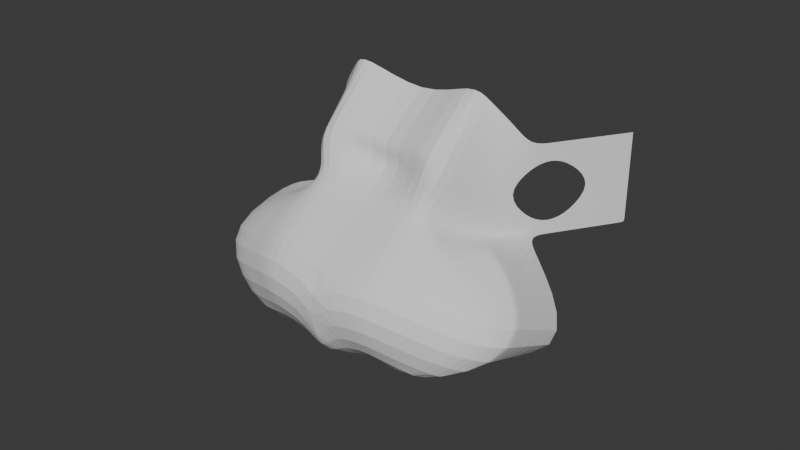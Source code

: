 # Source: Squirrel.blend  (saved by Blender 4.4.32; exported with 4.5.12 LTS)
import bpy
from mathutils import Matrix  # noqa: F401  (used for matrix-valued properties, if any)

bpy.ops.wm.read_factory_settings(use_empty=True)
scene = bpy.context.scene
scene.name = 'Scene'

# ---- collections
col_squirrel = bpy.data.collections.new('Squirrel'); scene.collection.children.link(col_squirrel)
col_reference = bpy.data.collections.new('Reference'); col_squirrel.children.link(col_reference)

# ---- world
world_world = bpy.data.worlds.new('World'); scene.world = world_world
world_world.use_nodes = True; world_world.node_tree.nodes.clear()
_N = world_world.node_tree.nodes; _L = world_world.node_tree.links
n0 = _N.new('ShaderNodeOutputWorld'); n0.name = 'World Output'; n0.location = (300, 300)
n1 = _N.new('ShaderNodeBackground'); n1.name = 'Background'; n1.location = (10, 300)
n1.inputs[0].default_value = (0.05088, 0.05088, 0.05088, 1.0)
_L.new(n1.outputs[0], n0.inputs[0])
n0.is_active_output = True
world_world.color = (0.05088, 0.05088, 0.05088)
world_world.sun_shadow_jitter_overblur = 0.0

# ---- meshes
me_cube_004 = bpy.data.meshes.new('Cube.004')
me_cube_004.from_pydata([(0.0, -0.1818, 0.2588), (0.007745, -0.1818, 0.2621), (0.01021, -0.1619, 0.2544), (0.01434, -0.1818, 0.2636), (0.02802, -0.1818, 0.2613), (0.02208, -0.1502, 0.2539), (0.01053, -0.1502, 0.247), (0.0, -0.1502, 0.2449), (0.0, -0.1812, 0.2657), (0.0, -0.1873, 0.2846), (0.0, -0.1619, 0.2533), (0.01709, -0.1873, 0.2871), (0.05881, -0.1613, 0.2727), (0.02209, -0.1417, 0.249), (0.01985, -0.1448, 0.2502), (0.0, -0.1441, 0.2409), (0.01091, -0.1619, 0.2546), (0.01414, -0.1619, 0.2546), (0.01174, -0.1559, 0.252), (0.01045, -0.1559, 0.2517), (0.0, -0.1559, 0.2505), (0.0, -0.1659, 0.2968), (0.01709, -0.1659, 0.2993), (0.0, -0.1448, 0.3039), (0.01981, -0.1623, 0.3168), (0.0, -0.1356, 0.3238), (0.01981, -0.1397, 0.3335), (0.03406, -0.132, 0.2889), (0.03406, -0.132, 0.3169), (0.04106, -0.121, 0.2889), (0.04106, -0.121, 0.3169), (0.05075, -0.1058, 0.2889), (0.05075, -0.1058, 0.3169), (0.0, -0.1525, 0.3113), (0.0, -0.1469, 0.3154), (0.0, -0.1413, 0.3196), (0.01981, -0.1454, 0.3293), (0.01981, -0.151, 0.3251), (0.01981, -0.1566, 0.321), (0.03408, -0.132, 0.3099), (0.0304, -0.1377, 0.3029), (0.03408, -0.132, 0.2948), (0.04104, -0.121, 0.3099), (0.04472, -0.1152, 0.3029), (0.04104, -0.121, 0.2948), (0.05075, -0.1058, 0.3099), (0.05075, -0.1058, 0.3029), (0.05075, -0.1058, 0.2959), (0.03756, -0.1265, 0.3169), (0.03756, -0.1265, 0.2889), (0.03756, -0.1265, 0.2925), (0.0, -0.1602, 0.3017), (0.03756, -0.1265, 0.3123), (0.01709, -0.1593, 0.304), (0.03972, -0.1511, 0.2921), (0.03168, -0.1511, 0.2931), (0.0, -0.1356, 0.3238), (0.01981, -0.1397, 0.3335), (0.05496, -0.1719, 0.2763), (0.01253, -0.1619, 0.2546), (0.02118, -0.1818, 0.2624), (0.03056, -0.1343, 0.3221), (0.03056, -0.1375, 0.2889), (0.03056, -0.1375, 0.2959), (0.03056, -0.1375, 0.3029), (0.03056, -0.1375, 0.3099), (0.02211, -0.159, 0.2962), (0.03535, -0.1632, 0.2921), (0.03406, -0.132, 0.3169), (0.04106, -0.121, 0.3169), (0.05075, -0.1058, 0.3169), (0.03756, -0.1265, 0.3169), (0.03056, -0.1343, 0.3221), (0.0, -0.1356, 0.3238), (0.01981, -0.1397, 0.3335), (0.03406, -0.132, 0.3169), (0.04106, -0.121, 0.3169), (0.05075, -0.1058, 0.3169), (0.03756, -0.1265, 0.3169), (0.03056, -0.1343, 0.3221), (0.02802, -0.1818, 0.2613), (0.02208, -0.1502, 0.2539), (0.05881, -0.1613, 0.2727), (0.02209, -0.1417, 0.249), (0.03406, -0.132, 0.2889), (0.04106, -0.121, 0.2889), (0.05075, -0.1058, 0.2889), (0.03756, -0.1265, 0.2889), (0.03972, -0.1511, 0.2921), (0.03168, -0.1511, 0.2931), (0.05881, -0.1408, 0.2615), (0.03972, -0.1306, 0.281), (0.03142, -0.1815, 0.283), (0.01152, -0.1619, 0.2546), (0.01693, -0.1818, 0.2631), (0.02388, -0.1529, 0.3062), (0.024, -0.1649, 0.2966), (0.02388, -0.1377, 0.3292), (0.02388, -0.1377, 0.3292), (0.02388, -0.1494, 0.3115), (0.02388, -0.1459, 0.3167), (0.02388, -0.1424, 0.322), (0.01899, -0.1592, 0.3011), (0.02388, -0.1377, 0.3292)], [], [(1, 0, 8, 9), (3, 1, 9, 11), (30, 48, 71, 69), (7, 6, 14, 15), (6, 7, 20, 19), (94, 3, 11, 92), (6, 5, 13, 14), (1, 3, 16, 2), (4, 5, 18, 17), (0, 1, 2, 10), (5, 6, 19, 18), (60, 4, 17, 59), (11, 9, 21, 22), (53, 51, 23, 24), (36, 35, 25, 26), (65, 61, 28, 39), (52, 48, 30, 42), (42, 30, 32, 45), (29, 44, 47, 31), (44, 43, 46, 47), (43, 42, 45, 46), (49, 50, 44, 29), (62, 63, 41, 27), (63, 64, 40, 41), (64, 65, 39, 40), (24, 23, 33, 38), (38, 33, 34, 37), (37, 34, 35, 36), (22, 21, 51, 53), (27, 41, 50, 49), (39, 28, 48, 52), (67, 66, 55, 54), (95, 102, 53, 24), (58, 67, 54, 12), (48, 28, 68, 71), (32, 30, 69, 70), (98, 26, 57, 97), (92, 96, 67, 58), (27, 55, 66, 62), (96, 102, 66, 67), (100, 101, 65, 64), (99, 100, 64, 63), (95, 99, 63, 62), (101, 98, 61, 65), (94, 60, 59, 93), (4, 60, 58, 12), (28, 61, 72, 68), (26, 25, 56, 57), (68, 72, 79, 75), (69, 71, 78, 76), (71, 68, 75, 78), (97, 57, 74, 103), (57, 56, 73, 74), (70, 69, 76, 77), (55, 27, 84, 89), (13, 5, 81, 83), (4, 12, 82, 80), (54, 55, 89, 88), (12, 54, 88, 82), (29, 31, 86, 85), (27, 49, 87, 84), (5, 4, 80, 81), (49, 29, 85, 87), (82, 88, 91, 90), (80, 82, 90, 81), (88, 89, 84, 91), (72, 97, 103, 79), (3, 94, 93, 16), (36, 26, 98, 101), (24, 38, 99, 95), (38, 37, 100, 99), (37, 36, 101, 100), (22, 53, 102, 96), (11, 22, 96, 92), (61, 98, 97, 72), (62, 66, 102, 95), (60, 94, 92, 58)])
_uv = me_cube_004.uv_layers.new(name='UVMap')
_uv.uv.foreach_set('vector', [0.0, 0.0, 0.0, 0.0, 0.0, 0.0, 0.0, 0.0, 0.0, 0.0, 0.0, 0.0, 0.0, 0.0, 0.0, 0.0, 0.0, 0.0, 0.0, 0.0, 0.0, 0.0, 0.0, 0.0, 0.0, 0.0, 0.0, 0.0, 0.0, 0.0, 0.0, 0.0, 0.0, 0.0, 0.0, 0.0, 0.0, 0.0, 0.0, 0.0, 0.0, 0.0, 0.0, 0.0, 0.0, 0.0, 0.0, 0.0, 0.0, 0.0, 0.0, 0.0, 0.0, 0.0, 0.0, 0.0, 0.0, 0.0, 0.0, 0.0, 0.0, 0.0, 0.0, 0.0, 0.0, 0.0, 0.0, 0.0, 0.0, 0.0, 0.0, 0.0, 0.0, 0.0, 0.0, 0.0, 0.0, 0.0, 0.0, 0.0, 0.0, 0.0, 0.0, 0.0, 0.0, 0.0, 0.0, 0.0, 0.0, 0.0, 0.0, 0.0, 0.0, 0.0, 0.0, 0.0, 0.0, 0.0, 0.0, 0.0, 0.0, 0.0, 0.0, 0.0, 0.0, 0.0, 0.0, 0.0, 0.0, 0.0, 0.0, 0.0, 0.0, 0.0, 0.0, 0.0, 0.0, 0.0, 0.0, 0.0, 0.0, 0.0, 0.0, 0.0, 0.0, 0.0, 0.0, 0.0, 0.0, 0.0, 0.0, 0.0, 0.0, 0.0, 0.0, 0.0, 0.0, 0.0, 0.0, 0.0, 0.0, 0.0, 0.0, 0.0, 0.0, 0.0, 0.0, 0.0, 0.0, 0.0, 0.0, 0.0, 0.0, 0.0, 0.0, 0.0, 0.0, 0.0, 0.0, 0.0, 0.0, 0.0, 0.0, 0.0, 0.0, 0.0, 0.0, 0.0, 0.0, 0.0, 0.0, 0.0, 0.0, 0.0, 0.0, 0.0, 0.0, 0.0, 0.0, 0.0, 0.0, 0.0, 0.0, 0.0, 0.0, 0.0, 0.0, 0.0, 0.0, 0.0, 0.0, 0.0, 0.0, 0.0, 0.0, 0.0, 0.0, 0.0, 0.0, 0.0, 0.0, 0.0, 0.0, 0.0, 0.0, 0.0, 0.0, 0.0, 0.0, 0.0, 0.0, 0.0, 0.0, 0.0, 0.0, 0.0, 0.0, 0.0, 0.0, 0.0, 0.0, 0.0, 0.0, 0.0, 0.0, 0.0, 0.0, 0.0, 0.0, 0.0, 0.0, 0.0, 0.0, 0.0, 0.0, 0.0, 0.0, 0.0, 0.0, 0.0, 0.0, 0.0, 0.0, 0.0, 0.0, 0.0, 0.0, 0.0, 0.0, 0.0, 0.0, 0.0, 0.0, 0.0, 0.0, 0.0, 0.0, 0.0, 0.0, 0.0, 0.0, 0.0, 0.0, 0.0, 0.0, 0.0, 0.0, 0.0, 0.0, 0.0, 0.0, 0.0, 0.0, 0.0, 0.0, 0.0, 0.0, 0.0, 0.0, 0.0, 0.0, 0.0, 0.0, 0.0, 0.0, 0.0, 0.0, 0.0, 0.0, 0.0, 0.0, 0.0, 0.0, 0.0, 0.0, 0.0, 0.0, 0.0, 0.0, 0.0, 0.0, 0.0, 0.0, 0.0, 0.0, 0.0, 0.0, 0.0, 0.0, 0.0, 0.0, 0.0, 0.0, 0.0, 0.0, 0.0, 0.0, 0.0, 0.0, 0.0, 0.0, 0.0, 0.0, 0.0, 0.0, 0.0, 0.0, 0.0, 0.0, 0.0, 0.0, 0.0, 0.0, 0.0, 0.0, 0.0, 0.0, 0.0, 0.0, 0.0, 0.0, 0.0, 0.0, 0.0, 0.0, 0.0, 0.0, 0.0, 0.0, 0.0, 0.0, 0.0, 0.0, 0.0, 0.0, 0.0, 0.0, 0.0, 0.0, 0.0, 0.0, 0.0, 0.0, 0.0, 0.0, 0.0, 0.0, 0.0, 0.0, 0.0, 0.0, 0.0, 0.0, 0.0, 0.0, 0.0, 0.0, 0.0, 0.0, 0.0, 0.0, 0.0, 0.0, 0.0, 0.0, 0.0, 0.0, 0.0, 0.0, 0.0, 0.0, 0.0, 0.0, 0.0, 0.0, 0.0, 0.0, 0.0, 0.0, 0.0, 0.0, 0.0, 0.0, 0.0, 0.0, 0.0, 0.0, 0.0, 0.0, 0.0, 0.0, 0.0, 0.0, 0.0, 0.0, 0.0, 0.0, 0.0, 0.0, 0.0, 0.0, 0.0, 0.0, 0.0, 0.0, 0.0, 0.0, 0.0, 0.0, 0.0, 0.0, 0.0, 0.0, 0.0, 0.0, 0.0, 0.0, 0.0, 0.0, 0.0, 0.0, 0.0, 0.0, 0.0, 0.0, 0.0, 0.0, 0.0, 0.0, 0.0, 0.0, 0.0, 0.0, 0.0, 0.0, 0.0, 0.0, 0.0, 0.0, 0.0, 0.0, 0.0, 0.0, 0.0, 0.0, 0.0, 0.0, 0.0, 0.0, 0.0, 0.0, 0.0, 0.0, 0.0, 0.0, 0.0, 0.0, 0.0, 0.0, 0.0, 0.0, 0.0, 0.0, 0.0, 0.0, 0.0, 0.0, 0.0, 0.0, 0.0, 0.0, 0.0, 0.0, 0.0, 0.0, 0.0, 0.0, 0.0, 0.0, 0.0, 0.0, 0.0, 0.0, 0.0, 0.0, 0.0, 0.0, 0.0, 0.0, 0.0, 0.0, 0.0, 0.0, 0.0, 0.0, 0.0, 0.0, 0.0, 0.0, 0.0, 0.0, 0.0, 0.0, 0.0, 0.0, 0.0, 0.0, 0.0, 0.0, 0.0, 0.0, 0.0, 0.0, 0.0, 0.0, 0.0, 0.0, 0.0, 0.0, 0.0, 0.0, 0.0, 0.0, 0.0, 0.0, 0.0, 0.0, 0.0, 0.0, 0.0, 0.0, 0.0, 0.0, 0.0, 0.0, 0.0, 0.0, 0.0, 0.0, 0.0, 0.0, 0.0, 0.0, 0.0, 0.0, 0.0, 0.0, 0.0, 0.0, 0.0, 0.0, 0.0, 0.0, 0.0, 0.0, 0.0, 0.0, 0.0, 0.0, 0.0, 0.0, 0.0, 0.0, 0.0, 0.0, 0.0, 0.0, 0.0, 0.0, 0.0, 0.0, 0.0, 0.0, 0.0, 0.0, 0.0, 0.0, 0.0, 0.0, 0.0, 0.0, 0.0, 0.0, 0.0, 0.0, 0.0, 0.0, 0.0, 0.0, 0.0, 0.0, 0.0, 0.0, 0.0, 0.0, 0.0])
me_cube_004.update()

# ---- objects
ob_cube = bpy.data.objects.new('Cube', me_cube_004)
ob_empty = bpy.data.objects.new('Empty', None)
ob_empty_001 = bpy.data.objects.new('Empty.001', None)

# ---- transforms, parenting, visibility, modifiers, constraints
ob_cube.location = (0.0, 0.0, -0.004676)
_m = ob_cube.modifiers.new('Mirror', 'MIRROR')
_m = ob_cube.modifiers.new('Subdivision', 'SUBSURF')
ob_empty.location = (0.0, 0.0, 0.0)
ob_empty.rotation_euler = (1.571, -0.0, -0.0)
ob_empty.scale = (0.085, 0.085, 0.085)
ob_empty.empty_display_type = 'IMAGE'
ob_empty.empty_display_size = 5.0
ob_empty.empty_image_offset = (-0.5, -0.01)
ob_empty.empty_image_depth = 'BACK'
ob_empty.use_empty_image_alpha = True
ob_empty.color = (1.0, 1.0, 1.0, 0.3)
ob_empty_001.location = (0.0, 0.0, 0.0)
ob_empty_001.rotation_euler = (1.571, -0.0, -1.571)
ob_empty_001.scale = (0.085, 0.09107, 0.085)
ob_empty_001.empty_display_type = 'IMAGE'
ob_empty_001.empty_display_size = 5.0
ob_empty_001.empty_image_offset = (-0.5, -0.01)
ob_empty_001.empty_image_depth = 'BACK'
ob_empty_001.use_empty_image_alpha = True
ob_empty_001.color = (1.0, 1.0, 1.0, 0.3)

# ---- collection membership
col_squirrel.objects.link(ob_cube)
col_reference.objects.link(ob_empty)
col_reference.objects.link(ob_empty_001)

# ---- scene / render settings (as saved in the file)
scene.frame_start = 1; scene.frame_end = 250; scene.frame_set(1)
scene.render.engine = 'BLENDER_EEVEE_NEXT'
bpy.context.view_layer.update()

# ---- added for rendering (the .blend has no active camera and no usable light): camera, sun
cam_auto = bpy.data.cameras.new('AutoCamera')
cam_auto.lens = 50.0
cam_auto.sensor_width = 36.0
cam_auto.clip_end = 1000.0
ob_auto_camera = bpy.data.objects.new('AutoCamera', cam_auto)
scene.collection.objects.link(ob_auto_camera)
ob_auto_camera.location = (0.185045, -0.368584, 0.430549)
ob_auto_camera.rotation_euler = (1.09748, -7.21219e-08, 0.694738)
scene.camera = ob_auto_camera
light_auto_sun = bpy.data.lights.new('AutoSun', 'SUN')
light_auto_sun.energy = 3.0
light_auto_sun.angle = 0.0523599
ob_auto_sun = bpy.data.objects.new('AutoSun', light_auto_sun)
scene.collection.objects.link(ob_auto_sun)
ob_auto_sun.rotation_euler = (0.872665, 0.174533, 0.523599)
bpy.context.view_layer.update()
